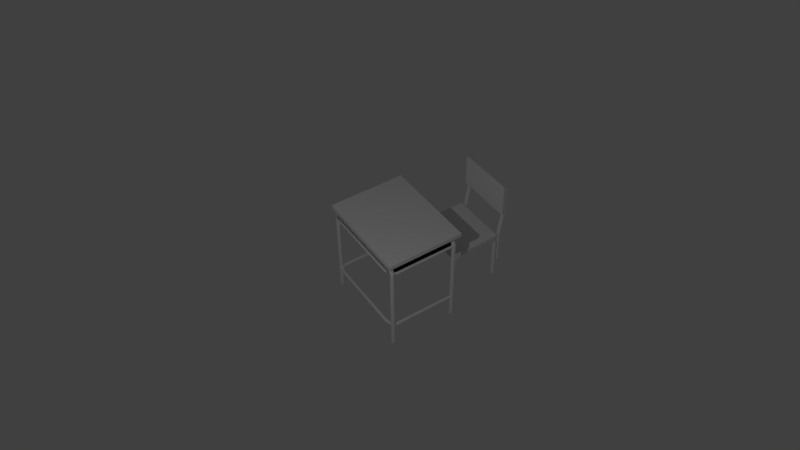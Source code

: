 # Source: school_chair.blend  (saved by Blender 2.70.0; exported with 4.5.12 LTS)
import bpy
from mathutils import Matrix  # noqa: F401  (used for matrix-valued properties, if any)

bpy.ops.wm.read_factory_settings(use_empty=True)
scene = bpy.context.scene
scene.name = 'Scene'

# ---- collections
col_collection_1 = bpy.data.collections.new('Collection 1'); scene.collection.children.link(col_collection_1)

# ---- materials (node trees are filled in below, after node groups)
mat_material_001 = bpy.data.materials.new('Material.001')
mat_material_001.alpha_threshold = 0.0
mat_material_001.use_transparent_shadow = False
mat_material_001.roughness = 0.5

# ---- material node trees

# ---- world
world_world = bpy.data.worlds.new('World'); scene.world = world_world
world_world.color = (0.05088, 0.05088, 0.05088)
world_world.use_sun_shadow = False
world_world.sun_shadow_jitter_overblur = 0.0
world_world.cycles.sampling_method = 'MANUAL'
world_world.cycles.sample_map_resolution = 256

# ---- cameras
cam_camera = bpy.data.cameras.new('Camera')
cam_camera.clip_end = 100.0
cam_camera.lens = 37.62
cam_camera.sensor_width = 32.29
cam_camera.sensor_height = 18.0
cam_camera.ortho_scale = 7.314
cam_camera.dof.focus_distance = 0.0
cam_camera.dof.aperture_fstop = 128.0

# ---- lights
light_point = bpy.data.lights.new('Point', 'POINT')
light_point.transmission_factor = 0.0
light_point.energy = 1000.0
light_point.shadow_buffer_clip_start = 0.5
light_point.shadow_soft_size = 0.1
light_point.shadow_maximum_resolution = 0.006
light_point.use_absolute_resolution = True
light_point.cycles.use_multiple_importance_sampling = False

# ---- meshes
me_cube_001 = bpy.data.meshes.new('Cube.001')
me_cube_001.from_pydata([(1.796, -2.222, 2.625), (1.845, -2.173, 2.625), (1.845, -2.103, 2.625), (1.796, -2.054, 2.625), (1.726, -2.054, 2.625), (1.677, -2.103, 2.625), (1.726, -2.222, 2.625), (1.677, -2.173, 2.625), (-2.086, -2.103, -1.234), (-2.135, -2.054, -1.234), (-2.086, -2.173, -1.234), (-2.135, -2.222, -1.234), (-2.204, -2.222, -1.234), (-2.254, -2.173, -1.234), (-2.254, -2.103, -1.234), (-2.204, -2.054, -1.234), (1.796, -2.222, -1.234), (1.845, -2.173, -1.234), (1.845, -2.103, -1.234), (1.796, -2.054, -1.234), (1.726, -2.054, -1.234), (1.677, -2.103, -1.234), (1.726, -2.222, -1.234), (1.677, -2.173, -1.234), (-2.086, -2.103, 2.625), (-2.135, -2.054, 2.625), (-2.086, -2.173, 2.625), (-2.135, -2.222, 2.625), (-2.204, -2.222, 2.625), (-2.254, -2.173, 2.625), (-2.254, -2.103, 2.625), (-2.204, -2.054, 2.625), (-2.005, -2.103, 2.766), (-2.039, -2.054, 2.802), (-2.005, -2.173, 2.766), (-2.039, -2.222, 2.802), (-2.086, -2.222, 2.852), (-2.12, -2.173, 2.888), (-2.12, -2.103, 2.888), (-2.086, -2.054, 2.852), (-1.83, -2.103, 2.813), (-1.83, -2.054, 2.862), (-1.83, -2.173, 2.813), (-1.83, -2.222, 2.862), (-1.83, -2.222, 2.932), (-1.83, -2.173, 2.981), (-1.83, -2.103, 2.981), (-1.83, -2.054, 2.932), (1.596, -2.173, 2.766), (1.63, -2.222, 2.802), (1.596, -2.103, 2.766), (1.63, -2.054, 2.802), (1.678, -2.054, 2.852), (1.711, -2.103, 2.888), (1.711, -2.173, 2.888), (1.678, -2.222, 2.852), (1.421, -2.173, 2.813), (1.421, -2.222, 2.862), (1.421, -2.103, 2.813), (1.421, -2.054, 2.862), (1.421, -2.054, 2.932), (1.421, -2.103, 2.981), (1.421, -2.173, 2.981), (1.421, -2.222, 2.932), (1.421, -5.062, -0.3216), (1.421, -5.099, -0.2846), (1.421, -5.099, -0.2322), (1.421, -5.062, -0.1951), (1.421, -5.01, -0.1951), (1.421, -4.973, -0.2322), (1.421, -5.01, -0.3216), (1.421, -4.973, -0.2846), (1.672, -4.985, -0.3216), (1.697, -5.012, -0.2846), (1.697, -5.012, -0.2322), (1.672, -4.985, -0.1951), (1.636, -4.947, -0.1951), (1.611, -4.92, -0.2322), (1.636, -4.947, -0.3216), (1.611, -4.92, -0.2846), (-1.83, -5.062, -0.1951), (-1.83, -5.099, -0.2322), (-1.83, -5.099, -0.2846), (-1.83, -5.062, -0.3216), (-1.83, -5.01, -0.3216), (-1.83, -4.973, -0.2846), (-1.83, -5.01, -0.1951), (-1.83, -4.973, -0.2322), (-2.08, -4.985, -0.1951), (-2.106, -5.012, -0.2322), (-2.106, -5.012, -0.2846), (-2.08, -4.985, -0.3216), (-2.045, -4.947, -0.3216), (-2.019, -4.92, -0.2846), (-2.045, -4.947, -0.1951), (-2.019, -4.92, -0.2322), (-2.196, -4.763, -0.1951), (-2.233, -4.763, -0.2322), (-2.233, -4.763, -0.2846), (-2.196, -4.763, -0.3216), (-2.143, -4.763, -0.3216), (-2.106, -4.763, -0.2846), (-2.143, -4.763, -0.1951), (-2.106, -4.763, -0.2322), (1.698, -2.135, -0.2846), (1.735, -2.135, -0.3217), (1.698, -2.135, -0.2322), (1.735, -2.135, -0.1952), (1.787, -2.135, -0.1951), (1.824, -2.135, -0.2322), (1.824, -2.135, -0.2846), (1.787, -2.135, -0.3217), (-2.196, -2.135, -0.1951), (-2.233, -2.135, -0.2322), (-2.233, -2.135, -0.2846), (-2.196, -2.135, -0.3216), (-2.143, -2.135, -0.3216), (-2.106, -2.135, -0.2846), (-2.143, -2.135, -0.1951), (-2.106, -2.135, -0.2322), (1.698, -4.763, -0.2846), (1.735, -4.763, -0.3216), (1.698, -4.763, -0.2322), (1.735, -4.763, -0.1951), (1.787, -4.763, -0.1951), (1.824, -4.763, -0.2322), (1.824, -4.763, -0.2846), (1.787, -4.763, -0.3216), (-2.319, -1.852, 3.131), (1.851, -1.852, 3.131), (-2.319, -1.852, 2.96), (1.851, -1.852, 2.96), (-2.319, -5.125, 3.131), (1.851, -5.125, 3.131), (-2.319, -5.125, 2.96), (1.851, -5.125, 2.96), (1.796, -5.046, 2.625), (1.845, -4.997, 2.625), (1.845, -4.927, 2.625), (1.796, -4.878, 2.625), (1.726, -4.878, 2.625), (1.677, -4.927, 2.625), (1.726, -5.046, 2.625), (1.677, -4.997, 2.625), (-2.086, -4.927, -1.234), (-2.135, -4.878, -1.234), (-2.086, -4.997, -1.234), (-2.135, -5.046, -1.234), (-2.204, -5.046, -1.234), (-2.254, -4.997, -1.234), (-2.254, -4.927, -1.234), (-2.204, -4.878, -1.234), (1.796, -5.046, -1.234), (1.845, -4.997, -1.234), (1.845, -4.927, -1.234), (1.796, -4.878, -1.234), (1.726, -4.878, -1.234), (1.677, -4.927, -1.234), (1.726, -5.046, -1.234), (1.677, -4.997, -1.234), (-2.086, -4.927, 2.625), (-2.135, -4.878, 2.625), (-2.086, -4.997, 2.625), (-2.135, -5.046, 2.625), (-2.204, -5.046, 2.625), (-2.254, -4.997, 2.625), (-2.254, -4.927, 2.625), (-2.204, -4.878, 2.625), (-2.005, -4.927, 2.766), (-2.039, -4.878, 2.802), (-2.005, -4.997, 2.766), (-2.039, -5.046, 2.802), (-2.086, -5.046, 2.852), (-2.12, -4.997, 2.888), (-2.12, -4.927, 2.888), (-2.086, -4.878, 2.852), (-1.83, -4.927, 2.813), (-1.83, -4.878, 2.862), (-1.83, -4.997, 2.813), (-1.83, -5.046, 2.862), (-1.83, -5.046, 2.932), (-1.83, -4.997, 2.981), (-1.83, -4.927, 2.981), (-1.83, -4.878, 2.932), (1.596, -4.997, 2.766), (1.63, -5.046, 2.802), (1.596, -4.927, 2.766), (1.63, -4.878, 2.802), (1.678, -4.878, 2.852), (1.711, -4.927, 2.888), (1.711, -4.997, 2.888), (1.678, -5.046, 2.852), (1.421, -4.997, 2.813), (1.421, -5.046, 2.862), (1.421, -4.927, 2.813), (1.421, -4.878, 2.862), (1.421, -4.878, 2.932), (1.421, -4.927, 2.981), (1.421, -4.997, 2.981), (1.421, -5.046, 2.932), (1.781, -4.763, 2.507), (1.81, -4.763, 2.535), (1.81, -4.763, 2.576), (1.781, -4.763, 2.604), (1.741, -4.763, 2.604), (1.712, -4.763, 2.576), (1.741, -4.763, 2.507), (1.712, -4.763, 2.535), (-2.121, -2.135, 2.576), (-2.149, -2.135, 2.604), (-2.121, -2.135, 2.535), (-2.149, -2.135, 2.507), (-2.19, -2.135, 2.507), (-2.218, -2.135, 2.535), (-2.218, -2.135, 2.576), (-2.19, -2.135, 2.604), (1.781, -2.135, 2.507), (1.81, -2.135, 2.535), (1.81, -2.135, 2.576), (1.781, -2.135, 2.604), (1.741, -2.135, 2.604), (1.712, -2.135, 2.576), (1.741, -2.135, 2.507), (1.712, -2.135, 2.535), (-2.121, -4.763, 2.576), (-2.149, -4.763, 2.604), (-2.121, -4.763, 2.535), (-2.149, -4.763, 2.507), (-2.19, -4.763, 2.507), (-2.218, -4.763, 2.535), (-2.218, -4.763, 2.576), (-2.19, -4.763, 2.604), (-2.029, -4.93, 2.576), (-2.049, -4.951, 2.604), (-2.029, -4.93, 2.535), (-2.049, -4.951, 2.507), (-2.076, -4.98, 2.507), (-2.096, -5.001, 2.535), (-2.096, -5.001, 2.576), (-2.076, -4.98, 2.604), (-1.83, -4.987, 2.576), (-1.83, -5.016, 2.604), (-1.83, -4.987, 2.535), (-1.83, -5.016, 2.507), (-1.83, -5.056, 2.507), (-1.83, -5.085, 2.535), (-1.83, -5.085, 2.576), (-1.83, -5.056, 2.604), (1.62, -4.93, 2.535), (1.64, -4.951, 2.507), (1.62, -4.93, 2.576), (1.64, -4.951, 2.604), (1.668, -4.98, 2.604), (1.687, -5.001, 2.576), (1.687, -5.001, 2.535), (1.668, -4.98, 2.507), (1.421, -4.987, 2.535), (1.421, -5.016, 2.507), (1.421, -4.987, 2.576), (1.421, -5.016, 2.604), (1.421, -5.056, 2.604), (1.421, -5.085, 2.576), (1.421, -5.085, 2.535), (1.421, -5.056, 2.507), (1.781, -5.048, 2.576), (1.781, -2.1, 2.576), (-2.146, -5.048, 2.576), (-2.146, -2.1, 2.576), (1.64, -5.033, 2.886), (-2.005, -5.033, 2.886), (1.781, -5.048, 2.576), (1.781, -2.1, 2.576), (-2.146, -5.048, 2.576), (-2.146, -2.1, 2.576), (1.64, -5.033, 2.886), (-2.005, -5.033, 2.886)], [], [(5, 7, 48, 50), (8, 10, 11, 12, 13, 14, 15, 9), (23, 21, 20, 19, 18, 17, 16, 22), (26, 24, 32, 34), (12, 11, 27, 28), (9, 15, 31, 25), (23, 22, 6, 7), (18, 19, 3, 2), (17, 18, 2, 1), (11, 10, 26, 27), (15, 14, 30, 31), (21, 23, 7, 5), (16, 17, 1, 0), (20, 21, 5, 4), (10, 8, 24, 26), (14, 13, 29, 30), (13, 12, 28, 29), (22, 16, 0, 6), (19, 20, 4, 3), (8, 9, 25, 24), (32, 33, 41, 40), (31, 30, 38, 39), (27, 26, 34, 35), (25, 31, 39, 33), (28, 27, 35, 36), (29, 28, 36, 37), (24, 25, 33, 32), (30, 29, 37, 38), (38, 37, 45, 46), (34, 32, 40, 42), (39, 38, 46, 47), (35, 34, 42, 43), (33, 39, 47, 41), (36, 35, 43, 44), (37, 36, 44, 45), (48, 49, 57, 56), (0, 1, 54, 55), (4, 5, 50, 51), (6, 0, 55, 49), (3, 4, 51, 52), (2, 3, 52, 53), (7, 6, 49, 48), (1, 2, 53, 54), (54, 53, 61, 62), (50, 48, 56, 58), (55, 54, 62, 63), (51, 50, 58, 59), (49, 55, 63, 57), (52, 51, 59, 60), (53, 52, 60, 61), (63, 44, 43, 57), (63, 62, 45, 44), (42, 56, 57, 43), (41, 59, 58, 40), (47, 60, 59, 41), (60, 47, 46, 61), (61, 46, 45, 62), (40, 58, 56, 42), (77, 79, 71, 69), (125, 124, 75, 74), (94, 88, 80, 86), (92, 93, 85, 84), (127, 126, 73, 72), (121, 127, 72, 78), (126, 125, 74, 73), (64, 83, 84, 70), (85, 71, 70, 84), (123, 122, 77, 76), (91, 92, 84, 83), (72, 73, 65, 64), (66, 81, 82, 65), (76, 77, 69, 68), (120, 121, 78, 79), (90, 91, 83, 82), (79, 78, 70, 71), (80, 67, 68, 86), (75, 76, 68, 67), (124, 123, 76, 75), (100, 101, 93, 92), (99, 100, 92, 91), (89, 90, 82, 81), (93, 95, 87, 85), (97, 98, 90, 89), (103, 102, 94, 95), (88, 89, 81, 80), (98, 99, 91, 90), (105, 111, 127, 121), (102, 96, 88, 94), (114, 115, 99, 98), (95, 94, 86, 87), (96, 97, 89, 88), (119, 118, 102, 103), (108, 107, 123, 124), (104, 105, 121, 120), (87, 69, 71, 85), (78, 72, 64, 70), (67, 80, 81, 66), (74, 75, 67, 66), (64, 65, 82, 83), (73, 74, 66, 65), (86, 68, 69, 87), (119, 117, 116, 115, 114, 113, 112, 118), (109, 108, 124, 125), (122, 120, 79, 77), (115, 116, 100, 99), (118, 112, 96, 102), (101, 103, 95, 93), (104, 106, 107, 108, 109, 110, 111, 105), (106, 104, 120, 122), (112, 113, 97, 96), (111, 110, 126, 127), (117, 119, 103, 101), (107, 106, 122, 123), (110, 109, 125, 126), (116, 117, 101, 100), (113, 114, 98, 97), (130, 128, 129, 131), (134, 135, 133, 132), (131, 129, 133, 135), (130, 131, 135, 134), (128, 130, 134, 132), (129, 128, 132, 133), (141, 143, 184, 186), (144, 146, 147, 148, 149, 150, 151, 145), (159, 157, 156, 155, 154, 153, 152, 158), (162, 160, 168, 170), (148, 147, 163, 164), (145, 151, 167, 161), (159, 158, 142, 143), (154, 155, 139, 138), (153, 154, 138, 137), (147, 146, 162, 163), (151, 150, 166, 167), (157, 159, 143, 141), (152, 153, 137, 136), (156, 157, 141, 140), (146, 144, 160, 162), (150, 149, 165, 166), (149, 148, 164, 165), (158, 152, 136, 142), (155, 156, 140, 139), (144, 145, 161, 160), (168, 169, 177, 176), (167, 166, 174, 175), (163, 162, 170, 171), (161, 167, 175, 169), (164, 163, 171, 172), (165, 164, 172, 173), (160, 161, 169, 168), (166, 165, 173, 174), (174, 173, 181, 182), (170, 168, 176, 178), (175, 174, 182, 183), (171, 170, 178, 179), (169, 175, 183, 177), (172, 171, 179, 180), (173, 172, 180, 181), (184, 185, 193, 192), (136, 137, 190, 191), (140, 141, 186, 187), (142, 136, 191, 185), (139, 140, 187, 188), (138, 139, 188, 189), (143, 142, 185, 184), (137, 138, 189, 190), (190, 189, 197, 198), (186, 184, 192, 194), (191, 190, 198, 199), (187, 186, 194, 195), (185, 191, 199, 193), (188, 187, 195, 196), (189, 188, 196, 197), (199, 180, 179, 193), (199, 198, 181, 180), (178, 192, 193, 179), (177, 195, 194, 176), (183, 196, 195, 177), (196, 183, 182, 197), (197, 182, 181, 198), (176, 194, 192, 178), (205, 207, 248, 250), (208, 210, 211, 212, 213, 214, 215, 209), (223, 221, 220, 219, 218, 217, 216, 222), (226, 224, 232, 234), (212, 211, 227, 228), (209, 215, 231, 225), (223, 222, 206, 207), (218, 219, 203, 202), (217, 218, 202, 201), (211, 210, 226, 227), (215, 214, 230, 231), (221, 223, 207, 205), (216, 217, 201, 200), (220, 221, 205, 204), (210, 208, 224, 226), (214, 213, 229, 230), (213, 212, 228, 229), (222, 216, 200, 206), (219, 220, 204, 203), (208, 209, 225, 224), (232, 233, 241, 240), (231, 230, 238, 239), (227, 226, 234, 235), (225, 231, 239, 233), (228, 227, 235, 236), (229, 228, 236, 237), (224, 225, 233, 232), (230, 229, 237, 238), (238, 237, 245, 246), (234, 232, 240, 242), (239, 238, 246, 247), (235, 234, 242, 243), (233, 239, 247, 241), (236, 235, 243, 244), (237, 236, 244, 245), (248, 249, 257, 256), (200, 201, 254, 255), (204, 205, 250, 251), (206, 200, 255, 249), (203, 204, 251, 252), (202, 203, 252, 253), (207, 206, 249, 248), (201, 202, 253, 254), (254, 253, 261, 262), (250, 248, 256, 258), (255, 254, 262, 263), (251, 250, 258, 259), (249, 255, 263, 257), (252, 251, 259, 260), (253, 252, 260, 261), (263, 244, 243, 257), (263, 262, 245, 244), (242, 256, 257, 243), (241, 259, 258, 240), (247, 260, 259, 241), (260, 247, 246, 261), (261, 246, 245, 262), (240, 258, 256, 242), (264, 266, 267, 265), (266, 264, 268, 269), (270, 271, 273, 272), (272, 275, 274, 270)])
_uv = me_cube_001.uv_layers.new(name='UVMap')
_uv.uv.foreach_set('vector', [0.06399, 0.6758, 0.05842, 0.6758, 0.05842, 0.6463, 0.06399, 0.6463, 0.6346, 0.4779, 0.6346, 0.49, 0.626, 0.4987, 0.6138, 0.4987, 0.6052, 0.49, 0.6052, 0.4779, 0.6138, 0.4692, 0.626, 0.4692, 0.6379, 0.4901, 0.6379, 0.4779, 0.6465, 0.4693, 0.6587, 0.4693, 0.6673, 0.4779, 0.6673, 0.4901, 0.6587, 0.4987, 0.6465, 0.4987, 0.05842, 0.3215, 0.06399, 0.3215, 0.06399, 0.3427, 0.05842, 0.3427, 0.04754, 0.01429, 0.05301, 0.01429, 0.05301, 0.3215, 0.04754, 0.3215, 0.02536, 0.01429, 0.03062, 0.01429, 0.03062, 0.3215, 0.02536, 0.3215, 0.05842, 0.9855, 0.05301, 0.9855, 0.05301, 0.6758, 0.05842, 0.6758, 0.03604, 0.9855, 0.03062, 0.9855, 0.03062, 0.6758, 0.03604, 0.6758, 0.04185, 0.9855, 0.03604, 0.9855, 0.03604, 0.6758, 0.04185, 0.6758, 0.05301, 0.01429, 0.05842, 0.01429, 0.05842, 0.3215, 0.05301, 0.3215, 0.03062, 0.01429, 0.03604, 0.01429, 0.03604, 0.3215, 0.03062, 0.3215, 0.06399, 0.9855, 0.05842, 0.9855, 0.05842, 0.6758, 0.06399, 0.6758, 0.04754, 0.9855, 0.04185, 0.9855, 0.04185, 0.6758, 0.04754, 0.6758, 0.02536, 0.9855, 0.01985, 0.9855, 0.01985, 0.6758, 0.02536, 0.6758, 0.05842, 0.01429, 0.06399, 0.01429, 0.06399, 0.3215, 0.05842, 0.3215, 0.03604, 0.01429, 0.04185, 0.01429, 0.04185, 0.3215, 0.03604, 0.3215, 0.04185, 0.01429, 0.04754, 0.01429, 0.04754, 0.3215, 0.04185, 0.3215, 0.05301, 0.9855, 0.04754, 0.9855, 0.04754, 0.6758, 0.05301, 0.6758, 0.03062, 0.9855, 0.02536, 0.9855, 0.02536, 0.6758, 0.03062, 0.6758, 0.01985, 0.01429, 0.02536, 0.01429, 0.02536, 0.3215, 0.01985, 0.3215, 0.01985, 0.3427, 0.02536, 0.3427, 0.02536, 0.3674, 0.01985, 0.3674, 0.03062, 0.3215, 0.03604, 0.3215, 0.03604, 0.3427, 0.03062, 0.3427, 0.05301, 0.3215, 0.05842, 0.3215, 0.05842, 0.3427, 0.05301, 0.3427, 0.02536, 0.3215, 0.03062, 0.3215, 0.03062, 0.3427, 0.02536, 0.3427, 0.04754, 0.3215, 0.05301, 0.3215, 0.05301, 0.3427, 0.04754, 0.3427, 0.04185, 0.3215, 0.04754, 0.3215, 0.04754, 0.3427, 0.04185, 0.3427, 0.01985, 0.3215, 0.02536, 0.3215, 0.02536, 0.3427, 0.01985, 0.3427, 0.03604, 0.3215, 0.04185, 0.3215, 0.04185, 0.3427, 0.03604, 0.3427, 0.03604, 0.3427, 0.04185, 0.3427, 0.04185, 0.3674, 0.03604, 0.3674, 0.05842, 0.3427, 0.06399, 0.3427, 0.06399, 0.3674, 0.05842, 0.3674, 0.03062, 0.3427, 0.03604, 0.3427, 0.03604, 0.3674, 0.03062, 0.3674, 0.05301, 0.3427, 0.05842, 0.3427, 0.05842, 0.3674, 0.05301, 0.3674, 0.02536, 0.3427, 0.03062, 0.3427, 0.03062, 0.3674, 0.02536, 0.3674, 0.04754, 0.3427, 0.05301, 0.3427, 0.05301, 0.3674, 0.04754, 0.3674, 0.04185, 0.3427, 0.04754, 0.3427, 0.04754, 0.3674, 0.04185, 0.3674, 0.05842, 0.6463, 0.05301, 0.6463, 0.05301, 0.6192, 0.05842, 0.6192, 0.04754, 0.6758, 0.04185, 0.6758, 0.04185, 0.6463, 0.04754, 0.6463, 0.02536, 0.6758, 0.01985, 0.6758, 0.01985, 0.6463, 0.02536, 0.6463, 0.05301, 0.6758, 0.04754, 0.6758, 0.04754, 0.6463, 0.05301, 0.6463, 0.03062, 0.6758, 0.02536, 0.6758, 0.02536, 0.6463, 0.03062, 0.6463, 0.03604, 0.6758, 0.03062, 0.6758, 0.03062, 0.6463, 0.03604, 0.6463, 0.05842, 0.6758, 0.05301, 0.6758, 0.05301, 0.6463, 0.05842, 0.6463, 0.04185, 0.6758, 0.03604, 0.6758, 0.03604, 0.6463, 0.04185, 0.6463, 0.04185, 0.6463, 0.03604, 0.6463, 0.03604, 0.6192, 0.04185, 0.6192, 0.06399, 0.6463, 0.05842, 0.6463, 0.05842, 0.6192, 0.06399, 0.6192, 0.04754, 0.6463, 0.04185, 0.6463, 0.04185, 0.6192, 0.04754, 0.6192, 0.02536, 0.6463, 0.01985, 0.6463, 0.01985, 0.6192, 0.02536, 0.6192, 0.05301, 0.6463, 0.04754, 0.6463, 0.04754, 0.6192, 0.05301, 0.6192, 0.03062, 0.6463, 0.02536, 0.6463, 0.02536, 0.6192, 0.03062, 0.6192, 0.03604, 0.6463, 0.03062, 0.6463, 0.03062, 0.6192, 0.03604, 0.6192, 0.04754, 0.6192, 0.04754, 0.3674, 0.05301, 0.3674, 0.05301, 0.6192, 0.04754, 0.6192, 0.04185, 0.6192, 0.04185, 0.3674, 0.04754, 0.3674, 0.05842, 0.3674, 0.05842, 0.6192, 0.05301, 0.6192, 0.05301, 0.3674, 0.02536, 0.3674, 0.02536, 0.6192, 0.01985, 0.6192, 0.01985, 0.3674, 0.03062, 0.3674, 0.03062, 0.6192, 0.02536, 0.6192, 0.02536, 0.3674, 0.03062, 0.6192, 0.03062, 0.3674, 0.03604, 0.3674, 0.03604, 0.6192, 0.03604, 0.6192, 0.03604, 0.3674, 0.04185, 0.3674, 0.04185, 0.6192, 0.06399, 0.3674, 0.06399, 0.6192, 0.05842, 0.6192, 0.05842, 0.3674, 0.2209, 0.6463, 0.2153, 0.6463, 0.2153, 0.6192, 0.2209, 0.6192, 0.1929, 0.6759, 0.1875, 0.6759, 0.1875, 0.6463, 0.1929, 0.6463, 0.1823, 0.3427, 0.1875, 0.3427, 0.1875, 0.3674, 0.1823, 0.3674, 0.2099, 0.3427, 0.2153, 0.3427, 0.2153, 0.3674, 0.2099, 0.3674, 0.2044, 0.6759, 0.1988, 0.6759, 0.1988, 0.6463, 0.2044, 0.6463, 0.2099, 0.6759, 0.2044, 0.6759, 0.2044, 0.6463, 0.2099, 0.6463, 0.1988, 0.6759, 0.1929, 0.6759, 0.1929, 0.6463, 0.1988, 0.6463, 0.2044, 0.6192, 0.2044, 0.3674, 0.2099, 0.3674, 0.2099, 0.6192, 0.2153, 0.3674, 0.2153, 0.6192, 0.2099, 0.6192, 0.2099, 0.3674, 0.1823, 0.6759, 0.1768, 0.6759, 0.1768, 0.6463, 0.1823, 0.6463, 0.2044, 0.3427, 0.2099, 0.3427, 0.2099, 0.3674, 0.2044, 0.3674, 0.2044, 0.6463, 0.1988, 0.6463, 0.1988, 0.6192, 0.2044, 0.6192, 0.1929, 0.6192, 0.1929, 0.3674, 0.1988, 0.3674, 0.1988, 0.6192, 0.1823, 0.6463, 0.1768, 0.6463, 0.1768, 0.6192, 0.1823, 0.6192, 0.2153, 0.6759, 0.2099, 0.6759, 0.2099, 0.6463, 0.2153, 0.6463, 0.1988, 0.3427, 0.2044, 0.3427, 0.2044, 0.3674, 0.1988, 0.3674, 0.2153, 0.6463, 0.2099, 0.6463, 0.2099, 0.6192, 0.2153, 0.6192, 0.1875, 0.3674, 0.1875, 0.6192, 0.1823, 0.6192, 0.1823, 0.3674, 0.1875, 0.6463, 0.1823, 0.6463, 0.1823, 0.6192, 0.1875, 0.6192, 0.1875, 0.6759, 0.1823, 0.6759, 0.1823, 0.6463, 0.1875, 0.6463, 0.2099, 0.3215, 0.2153, 0.3215, 0.2153, 0.3427, 0.2099, 0.3427, 0.2044, 0.3215, 0.2099, 0.3215, 0.2099, 0.3427, 0.2044, 0.3427, 0.1929, 0.3427, 0.1988, 0.3427, 0.1988, 0.3674, 0.1929, 0.3674, 0.2153, 0.3427, 0.2209, 0.3427, 0.2209, 0.3674, 0.2153, 0.3674, 0.1929, 0.3215, 0.1988, 0.3215, 0.1988, 0.3427, 0.1929, 0.3427, 0.1768, 0.3215, 0.1823, 0.3215, 0.1823, 0.3427, 0.1768, 0.3427, 0.1875, 0.3427, 0.1929, 0.3427, 0.1929, 0.3674, 0.1875, 0.3674, 0.1988, 0.3215, 0.2044, 0.3215, 0.2044, 0.3427, 0.1988, 0.3427, 0.2099, 0.9855, 0.2044, 0.9855, 0.2044, 0.6759, 0.2099, 0.6759, 0.1823, 0.3215, 0.1875, 0.3215, 0.1875, 0.3427, 0.1823, 0.3427, 0.1988, 0.0143, 0.2044, 0.0143, 0.2044, 0.3215, 0.1988, 0.3215, 0.1768, 0.3427, 0.1823, 0.3427, 0.1823, 0.3674, 0.1768, 0.3674, 0.1875, 0.3215, 0.1929, 0.3215, 0.1929, 0.3427, 0.1875, 0.3427, 0.1768, 0.0143, 0.1823, 0.0143, 0.1823, 0.3215, 0.1768, 0.3215, 0.1875, 0.9855, 0.1823, 0.9855, 0.1823, 0.6759, 0.1875, 0.6759, 0.2153, 0.9855, 0.2099, 0.9855, 0.2099, 0.6759, 0.2153, 0.6759, 0.2209, 0.3674, 0.2209, 0.6192, 0.2153, 0.6192, 0.2153, 0.3674, 0.2099, 0.6463, 0.2044, 0.6463, 0.2044, 0.6192, 0.2099, 0.6192, 0.1875, 0.6192, 0.1875, 0.3674, 0.1929, 0.3674, 0.1929, 0.6192, 0.1929, 0.6463, 0.1875, 0.6463, 0.1875, 0.6192, 0.1929, 0.6192, 0.2044, 0.6192, 0.1988, 0.6192, 0.1988, 0.3674, 0.2044, 0.3674, 0.1988, 0.6463, 0.1929, 0.6463, 0.1929, 0.6192, 0.1988, 0.6192, 0.1823, 0.3674, 0.1823, 0.6192, 0.1768, 0.6192, 0.1768, 0.3674, 0.6262, 0.6194, 0.6262, 0.6285, 0.6197, 0.635, 0.6105, 0.635, 0.604, 0.6285, 0.604, 0.6194, 0.6105, 0.6129, 0.6197, 0.6129, 0.1929, 0.9855, 0.1875, 0.9855, 0.1875, 0.6759, 0.1929, 0.6759, 0.2209, 0.6759, 0.2153, 0.6759, 0.2153, 0.6463, 0.2209, 0.6463, 0.2044, 0.0143, 0.2099, 0.0143, 0.2099, 0.3215, 0.2044, 0.3215, 0.1823, 0.0143, 0.1875, 0.0143, 0.1875, 0.3215, 0.1823, 0.3215, 0.2153, 0.3215, 0.2209, 0.3215, 0.2209, 0.3427, 0.2153, 0.3427, 0.6044, 0.6573, 0.6044, 0.6481, 0.6109, 0.6416, 0.6201, 0.6416, 0.6265, 0.6481, 0.6265, 0.6573, 0.6201, 0.6637, 0.6109, 0.6637, 0.2209, 0.9855, 0.2153, 0.9855, 0.2153, 0.6759, 0.2209, 0.6759, 0.1875, 0.0143, 0.1929, 0.0143, 0.1929, 0.3215, 0.1875, 0.3215, 0.2044, 0.9855, 0.1988, 0.9855, 0.1988, 0.6759, 0.2044, 0.6759, 0.2153, 0.0143, 0.2209, 0.0143, 0.2209, 0.3215, 0.2153, 0.3215, 0.1823, 0.9855, 0.1768, 0.9855, 0.1768, 0.6759, 0.1823, 0.6759, 0.1988, 0.9855, 0.1929, 0.9855, 0.1929, 0.6759, 0.1988, 0.6759, 0.2099, 0.0143, 0.2153, 0.0143, 0.2153, 0.3215, 0.2099, 0.3215, 0.1929, 0.0143, 0.1988, 0.0143, 0.1988, 0.3215, 0.1929, 0.3215, 0.6152, 0.9824, 0.608, 0.9824, 0.608, 0.8082, 0.6152, 0.8082, 0.62, 0.845, 0.62, 0.6713, 0.6271, 0.6713, 0.6271, 0.845, 0.6152, 0.8082, 0.608, 0.8082, 0.608, 0.6715, 0.6152, 0.6715, 0.6715, 0.2608, 0.9914, 0.2608, 0.9914, 0.5119, 0.6715, 0.5119, 0.6271, 0.9813, 0.62, 0.9813, 0.62, 0.845, 0.6271, 0.845, 0.9914, 0.2607, 0.6715, 0.2607, 0.6715, 0.009591, 0.9914, 0.009591, 0.2736, 0.6758, 0.268, 0.6758, 0.268, 0.6463, 0.2736, 0.6463, 0.6591, 0.4362, 0.6677, 0.4448, 0.6677, 0.457, 0.6591, 0.4656, 0.6469, 0.4656, 0.6383, 0.457, 0.6383, 0.4448, 0.6469, 0.4362, 0.6441, 0.5301, 0.6355, 0.5215, 0.6355, 0.5093, 0.6441, 0.5007, 0.6563, 0.5007, 0.6649, 0.5093, 0.6649, 0.5215, 0.6563, 0.5301, 0.268, 0.3215, 0.2736, 0.3215, 0.2736, 0.3427, 0.268, 0.3427, 0.2572, 0.01429, 0.2626, 0.01429, 0.2626, 0.3215, 0.2572, 0.3215, 0.235, 0.01429, 0.2402, 0.01429, 0.2402, 0.3215, 0.235, 0.3215, 0.268, 0.9855, 0.2626, 0.9855, 0.2626, 0.6758, 0.268, 0.6758, 0.2456, 0.9855, 0.2402, 0.9855, 0.2402, 0.6758, 0.2456, 0.6758, 0.2515, 0.9855, 0.2456, 0.9855, 0.2456, 0.6758, 0.2515, 0.6758, 0.2626, 0.01429, 0.268, 0.01429, 0.268, 0.3215, 0.2626, 0.3215, 0.2402, 0.01429, 0.2456, 0.01429, 0.2456, 0.3215, 0.2402, 0.3215, 0.2736, 0.9855, 0.268, 0.9855, 0.268, 0.6758, 0.2736, 0.6758, 0.2572, 0.9855, 0.2515, 0.9855, 0.2515, 0.6758, 0.2572, 0.6758, 0.235, 0.9855, 0.2295, 0.9855, 0.2295, 0.6758, 0.235, 0.6758, 0.268, 0.01429, 0.2736, 0.01429, 0.2736, 0.3215, 0.268, 0.3215, 0.2456, 0.01429, 0.2515, 0.01429, 0.2515, 0.3215, 0.2456, 0.3215, 0.2515, 0.01429, 0.2572, 0.01429, 0.2572, 0.3215, 0.2515, 0.3215, 0.2626, 0.9855, 0.2572, 0.9855, 0.2572, 0.6758, 0.2626, 0.6758, 0.2402, 0.9855, 0.235, 0.9855, 0.235, 0.6758, 0.2402, 0.6758, 0.2295, 0.01429, 0.235, 0.01429, 0.235, 0.3215, 0.2295, 0.3215, 0.2295, 0.3427, 0.235, 0.3427, 0.235, 0.3674, 0.2295, 0.3674, 0.2402, 0.3215, 0.2456, 0.3215, 0.2456, 0.3427, 0.2402, 0.3427, 0.2626, 0.3215, 0.268, 0.3215, 0.268, 0.3427, 0.2626, 0.3427, 0.235, 0.3215, 0.2402, 0.3215, 0.2402, 0.3427, 0.235, 0.3427, 0.2572, 0.3215, 0.2626, 0.3215, 0.2626, 0.3427, 0.2572, 0.3427, 0.2515, 0.3215, 0.2572, 0.3215, 0.2572, 0.3427, 0.2515, 0.3427, 0.2295, 0.3215, 0.235, 0.3215, 0.235, 0.3427, 0.2295, 0.3427, 0.2456, 0.3215, 0.2515, 0.3215, 0.2515, 0.3427, 0.2456, 0.3427, 0.2456, 0.3427, 0.2515, 0.3427, 0.2515, 0.3674, 0.2456, 0.3674, 0.268, 0.3427, 0.2736, 0.3427, 0.2736, 0.3674, 0.268, 0.3674, 0.2402, 0.3427, 0.2456, 0.3427, 0.2456, 0.3674, 0.2402, 0.3674, 0.2626, 0.3427, 0.268, 0.3427, 0.268, 0.3674, 0.2626, 0.3674, 0.235, 0.3427, 0.2402, 0.3427, 0.2402, 0.3674, 0.235, 0.3674, 0.2572, 0.3427, 0.2626, 0.3427, 0.2626, 0.3674, 0.2572, 0.3674, 0.2515, 0.3427, 0.2572, 0.3427, 0.2572, 0.3674, 0.2515, 0.3674, 0.268, 0.6463, 0.2626, 0.6463, 0.2626, 0.6192, 0.268, 0.6192, 0.2572, 0.6758, 0.2515, 0.6758, 0.2515, 0.6463, 0.2572, 0.6463, 0.235, 0.6758, 0.2295, 0.6758, 0.2295, 0.6463, 0.235, 0.6463, 0.2626, 0.6758, 0.2572, 0.6758, 0.2572, 0.6463, 0.2626, 0.6463, 0.2402, 0.6758, 0.235, 0.6758, 0.235, 0.6463, 0.2402, 0.6463, 0.2456, 0.6758, 0.2402, 0.6758, 0.2402, 0.6463, 0.2456, 0.6463, 0.268, 0.6758, 0.2626, 0.6758, 0.2626, 0.6463, 0.268, 0.6463, 0.2515, 0.6758, 0.2456, 0.6758, 0.2456, 0.6463, 0.2515, 0.6463, 0.2515, 0.6463, 0.2456, 0.6463, 0.2456, 0.6192, 0.2515, 0.6192, 0.2736, 0.6463, 0.268, 0.6463, 0.268, 0.6192, 0.2736, 0.6192, 0.2572, 0.6463, 0.2515, 0.6463, 0.2515, 0.6192, 0.2572, 0.6192, 0.235, 0.6463, 0.2295, 0.6463, 0.2295, 0.6192, 0.235, 0.6192, 0.2626, 0.6463, 0.2572, 0.6463, 0.2572, 0.6192, 0.2626, 0.6192, 0.2402, 0.6463, 0.235, 0.6463, 0.235, 0.6192, 0.2402, 0.6192, 0.2456, 0.6463, 0.2402, 0.6463, 0.2402, 0.6192, 0.2456, 0.6192, 0.2572, 0.6192, 0.2572, 0.3674, 0.2626, 0.3674, 0.2626, 0.6192, 0.2572, 0.6192, 0.2515, 0.6192, 0.2515, 0.3674, 0.2572, 0.3674, 0.268, 0.3674, 0.268, 0.6192, 0.2626, 0.6192, 0.2626, 0.3674, 0.235, 0.3674, 0.235, 0.6192, 0.2295, 0.6192, 0.2295, 0.3674, 0.2402, 0.3674, 0.2402, 0.6192, 0.235, 0.6192, 0.235, 0.3674, 0.2402, 0.6192, 0.2402, 0.3674, 0.2456, 0.3674, 0.2456, 0.6192, 0.2456, 0.6192, 0.2456, 0.3674, 0.2515, 0.3674, 0.2515, 0.6192, 0.2736, 0.3674, 0.2736, 0.6192, 0.268, 0.6192, 0.268, 0.3674, 0.1686, 0.6759, 0.163, 0.6759, 0.163, 0.6463, 0.1686, 0.6463, 0.6242, 0.5822, 0.6192, 0.5872, 0.6122, 0.5872, 0.6071, 0.5822, 0.6071, 0.5751, 0.6122, 0.5701, 0.6192, 0.5701, 0.6242, 0.5751, 0.6114, 0.6093, 0.6064, 0.6042, 0.6064, 0.5972, 0.6114, 0.5922, 0.6185, 0.5922, 0.6235, 0.5972, 0.6235, 0.6042, 0.6185, 0.6093, 0.163, 0.3215, 0.1686, 0.3215, 0.1686, 0.3427, 0.163, 0.3427, 0.1521, 0.0143, 0.1576, 0.0143, 0.1576, 0.3215, 0.1521, 0.3215, 0.1299, 0.0143, 0.1352, 0.0143, 0.1352, 0.3215, 0.1299, 0.3215, 0.163, 0.9855, 0.1576, 0.9855, 0.1576, 0.6759, 0.163, 0.6759, 0.1406, 0.9855, 0.1352, 0.9855, 0.1352, 0.6759, 0.1406, 0.6759, 0.1464, 0.9855, 0.1406, 0.9855, 0.1406, 0.6759, 0.1464, 0.6759, 0.1576, 0.0143, 0.163, 0.0143, 0.163, 0.3215, 0.1576, 0.3215, 0.1352, 0.0143, 0.1406, 0.0143, 0.1406, 0.3215, 0.1352, 0.3215, 0.1686, 0.9855, 0.163, 0.9855, 0.163, 0.6759, 0.1686, 0.6759, 0.1521, 0.9855, 0.1464, 0.9855, 0.1464, 0.6759, 0.1521, 0.6759, 0.1299, 0.9855, 0.1244, 0.9855, 0.1244, 0.6759, 0.1299, 0.6759, 0.163, 0.0143, 0.1686, 0.0143, 0.1686, 0.3215, 0.163, 0.3215, 0.1406, 0.0143, 0.1464, 0.0143, 0.1464, 0.3215, 0.1406, 0.3215, 0.1464, 0.0143, 0.1521, 0.0143, 0.1521, 0.3215, 0.1464, 0.3215, 0.1576, 0.9855, 0.1521, 0.9855, 0.1521, 0.6759, 0.1576, 0.6759, 0.1352, 0.9855, 0.1299, 0.9855, 0.1299, 0.6759, 0.1352, 0.6759, 0.1244, 0.0143, 0.1299, 0.0143, 0.1299, 0.3215, 0.1244, 0.3215, 0.1244, 0.3427, 0.1299, 0.3427, 0.1299, 0.3674, 0.1244, 0.3674, 0.1352, 0.3215, 0.1406, 0.3215, 0.1406, 0.3427, 0.1352, 0.3427, 0.1576, 0.3215, 0.163, 0.3215, 0.163, 0.3427, 0.1576, 0.3427, 0.1299, 0.3215, 0.1352, 0.3215, 0.1352, 0.3427, 0.1299, 0.3427, 0.1521, 0.3215, 0.1576, 0.3215, 0.1576, 0.3427, 0.1521, 0.3427, 0.1464, 0.3215, 0.1521, 0.3215, 0.1521, 0.3427, 0.1464, 0.3427, 0.1244, 0.3215, 0.1299, 0.3215, 0.1299, 0.3427, 0.1244, 0.3427, 0.1406, 0.3215, 0.1464, 0.3215, 0.1464, 0.3427, 0.1406, 0.3427, 0.1406, 0.3427, 0.1464, 0.3427, 0.1464, 0.3674, 0.1406, 0.3674, 0.163, 0.3427, 0.1686, 0.3427, 0.1686, 0.3674, 0.163, 0.3674, 0.1352, 0.3427, 0.1406, 0.3427, 0.1406, 0.3674, 0.1352, 0.3674, 0.1576, 0.3427, 0.163, 0.3427, 0.163, 0.3674, 0.1576, 0.3674, 0.1299, 0.3427, 0.1352, 0.3427, 0.1352, 0.3674, 0.1299, 0.3674, 0.1521, 0.3427, 0.1576, 0.3427, 0.1576, 0.3674, 0.1521, 0.3674, 0.1464, 0.3427, 0.1521, 0.3427, 0.1521, 0.3674, 0.1464, 0.3674, 0.163, 0.6463, 0.1576, 0.6463, 0.1576, 0.6192, 0.163, 0.6192, 0.1521, 0.6759, 0.1464, 0.6759, 0.1464, 0.6463, 0.1521, 0.6463, 0.1299, 0.6759, 0.1244, 0.6759, 0.1244, 0.6463, 0.1299, 0.6463, 0.1576, 0.6759, 0.1521, 0.6759, 0.1521, 0.6463, 0.1576, 0.6463, 0.1352, 0.6759, 0.1299, 0.6759, 0.1299, 0.6463, 0.1352, 0.6463, 0.1406, 0.6759, 0.1352, 0.6759, 0.1352, 0.6463, 0.1406, 0.6463, 0.163, 0.6759, 0.1576, 0.6759, 0.1576, 0.6463, 0.163, 0.6463, 0.1464, 0.6759, 0.1406, 0.6759, 0.1406, 0.6463, 0.1464, 0.6463, 0.1464, 0.6463, 0.1406, 0.6463, 0.1406, 0.6192, 0.1464, 0.6192, 0.1686, 0.6463, 0.163, 0.6463, 0.163, 0.6192, 0.1686, 0.6192, 0.1521, 0.6463, 0.1464, 0.6463, 0.1464, 0.6192, 0.1521, 0.6192, 0.1299, 0.6463, 0.1244, 0.6463, 0.1244, 0.6192, 0.1299, 0.6192, 0.1576, 0.6463, 0.1521, 0.6463, 0.1521, 0.6192, 0.1576, 0.6192, 0.1352, 0.6463, 0.1299, 0.6463, 0.1299, 0.6192, 0.1352, 0.6192, 0.1406, 0.6463, 0.1352, 0.6463, 0.1352, 0.6192, 0.1406, 0.6192, 0.1521, 0.6192, 0.1521, 0.3674, 0.1576, 0.3674, 0.1576, 0.6192, 0.1521, 0.6192, 0.1464, 0.6192, 0.1464, 0.3674, 0.1521, 0.3674, 0.163, 0.3674, 0.163, 0.6192, 0.1576, 0.6192, 0.1576, 0.3674, 0.1299, 0.3674, 0.1299, 0.6192, 0.1244, 0.6192, 0.1244, 0.3674, 0.1352, 0.3674, 0.1352, 0.6192, 0.1299, 0.6192, 0.1299, 0.3674, 0.1352, 0.6192, 0.1352, 0.3674, 0.1406, 0.3674, 0.1406, 0.6192, 0.1406, 0.6192, 0.1406, 0.3674, 0.1464, 0.3674, 0.1464, 0.6192, 0.1686, 0.3674, 0.1686, 0.6192, 0.163, 0.6192, 0.163, 0.3674, 0.5982, 0.01002, 0.5982, 0.3926, 0.3389, 0.3926, 0.3389, 0.01002, 0.5982, 0.3926, 0.5982, 0.01002, 0.65, 0.02357, 0.65, 0.3791, 0.5982, 0.3926, 0.3389, 0.3926, 0.3389, 0.01002, 0.5982, 0.01002, 0.5982, 0.01002, 0.65, 0.02358, 0.65, 0.3791, 0.5982, 0.3926])
me_cube_001.materials.append(None)
me_cube_001.use_remesh_preserve_volume = False
me_cube_001.use_remesh_preserve_attributes = False
me_cube_001.use_mirror_vertex_groups = False
me_cube_001.update()
me_cube = bpy.data.meshes.new('Cube')
me_cube.from_pydata([(-1.468, -1.017, 0.9402), (-1.468, 0.9832, 0.9402), (1.0, 0.9832, 0.9402), (1.0, -1.017, 0.9402), (-1.468, -1.037, 1.013), (-1.468, 0.9832, 1.013), (1.0, 0.9832, 1.013), (1.0, -1.037, 1.013), (-1.468, -1.202, 0.8155), (1.0, -1.202, 0.8155), (-1.468, -1.257, 0.8678), (1.0, -1.257, 0.8678), (0.8054, 1.176, -0.4423), (0.8546, 1.225, -0.4423), (0.8054, 1.106, -0.4423), (0.8546, 1.057, -0.4423), (0.9242, 1.057, -0.4423), (0.9734, 1.106, -0.4423), (0.9734, 1.176, -0.4423), (0.9242, 1.225, -0.4423), (-1.319, 1.394, 3.309), (-1.27, 1.345, 3.309), (-1.27, 1.276, 3.309), (-1.319, 1.227, 3.309), (-1.388, 1.227, 3.309), (-1.438, 1.276, 3.309), (-1.388, 1.394, 3.309), (-1.438, 1.345, 3.309), (0.8054, 1.175, 0.9745), (0.8546, 1.223, 0.9635), (0.8054, 1.107, 0.99), (0.8546, 1.059, 1.001), (0.9242, 1.059, 1.001), (0.9734, 1.107, 0.99), (0.9734, 1.175, 0.9745), (0.9242, 1.223, 0.9635), (-1.319, 1.391, 2.041), (-1.27, 1.342, 2.046), (-1.27, 1.273, 2.053), (-1.319, 1.224, 2.058), (-1.388, 1.224, 2.058), (-1.438, 1.273, 2.053), (-1.388, 1.391, 2.041), (-1.438, 1.342, 2.046), (0.8054, 1.342, 2.046), (0.8546, 1.391, 2.041), (0.8054, 1.273, 2.053), (0.8546, 1.224, 2.058), (0.9242, 1.224, 2.058), (0.9734, 1.273, 2.053), (0.9734, 1.342, 2.046), (0.9242, 1.391, 2.041), (-1.319, 1.223, 0.9635), (-1.27, 1.175, 0.9745), (-1.27, 1.107, 0.99), (-1.319, 1.059, 1.001), (-1.388, 1.059, 1.001), (-1.438, 1.107, 0.99), (-1.388, 1.223, 0.9635), (-1.438, 1.175, 0.9745), (0.8054, 1.345, 3.309), (0.8546, 1.394, 3.309), (0.8054, 1.276, 3.309), (0.8546, 1.227, 3.309), (0.9242, 1.227, 3.309), (0.9734, 1.276, 3.309), (0.9734, 1.345, 3.309), (0.9242, 1.394, 3.309), (-1.319, 1.225, -0.4423), (-1.27, 1.176, -0.4423), (-1.27, 1.106, -0.4423), (-1.319, 1.057, -0.4423), (-1.388, 1.057, -0.4423), (-1.438, 1.106, -0.4423), (-1.388, 1.225, -0.4423), (-1.438, 1.176, -0.4423), (-1.468, 1.224, 2.058), (1.0, 1.224, 2.058), (-1.468, 1.151, 2.058), (1.0, 1.151, 2.058), (-1.468, 1.224, 3.45), (1.0, 1.224, 3.45), (-1.468, 1.151, 3.45), (1.0, 1.151, 3.45), (0.9733, 1.01, 0.5934), (0.9241, 1.06, 0.5934), (0.8546, 1.06, 0.5934), (0.8054, 1.01, 0.5934), (0.8054, 0.9408, 0.5934), (0.8546, 0.8916, 0.5934), (0.9733, 0.9408, 0.5934), (0.9241, 0.8916, 0.5934), (0.8546, -1.037, -1.234), (0.8054, -1.087, -1.234), (0.9241, -1.037, -1.234), (0.9733, -1.087, -1.234), (0.9733, -1.156, -1.234), (0.9241, -1.205, -1.234), (0.8546, -1.205, -1.234), (0.8054, -1.156, -1.234), (0.9734, 1.01, -1.234), (0.9242, 1.06, -1.234), (0.8546, 1.06, -1.234), (0.8054, 1.01, -1.234), (0.8054, 0.9408, -1.234), (0.8546, 0.8916, -1.234), (0.9734, 0.9408, -1.234), (0.9242, 0.8916, -1.234), (0.8546, -1.037, 0.5934), (0.8054, -1.087, 0.5934), (0.9242, -1.037, 0.5934), (0.9734, -1.087, 0.5934), (0.9734, -1.156, 0.5934), (0.9242, -1.205, 0.5934), (0.8546, -1.205, 0.5934), (0.8054, -1.156, 0.5934), (0.8546, -0.9569, 0.7345), (0.8054, -0.9906, 0.7704), (0.9242, -0.9569, 0.7345), (0.9734, -0.9906, 0.7704), (0.9734, -1.038, 0.8211), (0.9242, -1.072, 0.8569), (0.8546, -1.072, 0.8569), (0.8054, -1.038, 0.8211), (0.8546, -0.7816, 0.7819), (0.8054, -0.7816, 0.8311), (0.9242, -0.7816, 0.7819), (0.9734, -0.7816, 0.8311), (0.9734, -0.7816, 0.9006), (0.9242, -0.7816, 0.9498), (0.8546, -0.7816, 0.9498), (0.8054, -0.7816, 0.9006), (0.9241, 0.8111, 0.7345), (0.9733, 0.8448, 0.7704), (0.8546, 0.8111, 0.7345), (0.8054, 0.8448, 0.7704), (0.8054, 0.8924, 0.8211), (0.8546, 0.9261, 0.8569), (0.9241, 0.9261, 0.8569), (0.9733, 0.8924, 0.8211), (0.9241, 0.6358, 0.7819), (0.9733, 0.6358, 0.8311), (0.8546, 0.6358, 0.7819), (0.8054, 0.6358, 0.8311), (0.8054, 0.6358, 0.9006), (0.8546, 0.6358, 0.9498), (0.9241, 0.6358, 0.9498), (0.9733, 0.6358, 0.9006), (-1.27, 1.01, 0.5934), (-1.319, 1.06, 0.5934), (-1.388, 1.06, 0.5934), (-1.438, 1.01, 0.5934), (-1.438, 0.9408, 0.5934), (-1.388, 0.8916, 0.5934), (-1.27, 0.9408, 0.5934), (-1.319, 0.8916, 0.5934), (-1.388, -1.037, -1.234), (-1.438, -1.087, -1.234), (-1.319, -1.037, -1.234), (-1.27, -1.087, -1.234), (-1.27, -1.156, -1.234), (-1.319, -1.205, -1.234), (-1.388, -1.205, -1.234), (-1.438, -1.156, -1.234), (-1.27, 1.01, -1.234), (-1.319, 1.06, -1.234), (-1.388, 1.06, -1.234), (-1.438, 1.01, -1.234), (-1.438, 0.9408, -1.234), (-1.388, 0.8916, -1.234), (-1.27, 0.9408, -1.234), (-1.319, 0.8916, -1.234), (-1.388, -1.037, 0.5934), (-1.438, -1.087, 0.5934), (-1.319, -1.037, 0.5934), (-1.27, -1.087, 0.5934), (-1.27, -1.156, 0.5934), (-1.319, -1.205, 0.5934), (-1.388, -1.205, 0.5934), (-1.438, -1.156, 0.5934), (-1.388, -0.9569, 0.7345), (-1.438, -0.9906, 0.7704), (-1.319, -0.9569, 0.7345), (-1.27, -0.9906, 0.7704), (-1.27, -1.038, 0.8211), (-1.319, -1.072, 0.8569), (-1.388, -1.072, 0.8569), (-1.438, -1.038, 0.8211), (-1.388, -0.7816, 0.7819), (-1.438, -0.7816, 0.8311), (-1.319, -0.7816, 0.7819), (-1.27, -0.7816, 0.8311), (-1.27, -0.7816, 0.9006), (-1.319, -0.7816, 0.9498), (-1.388, -0.7816, 0.9498), (-1.438, -0.7816, 0.9006), (-1.319, 0.8111, 0.7345), (-1.27, 0.8448, 0.7704), (-1.388, 0.8111, 0.7345), (-1.438, 0.8448, 0.7704), (-1.438, 0.8924, 0.8211), (-1.388, 0.9261, 0.8569), (-1.319, 0.9261, 0.8569), (-1.27, 0.8924, 0.8211), (-1.319, 0.6358, 0.7819), (-1.27, 0.6358, 0.8311), (-1.388, 0.6358, 0.7819), (-1.438, 0.6358, 0.8311), (-1.438, 0.6358, 0.9006), (-1.388, 0.6358, 0.9498), (-1.319, 0.6358, 0.9498), (-1.27, 0.6358, 0.9006), (1.0, -1.162, 0.96), (-1.468, -1.162, 0.96), (-1.468, -1.125, 0.8975), (1.0, -1.125, 0.8975)], [], [(4, 5, 1, 0), (5, 6, 2, 1), (6, 7, 3, 2), (0, 1, 2, 3), (7, 6, 5, 4), (212, 213, 10, 11), (9, 11, 10, 8), (213, 214, 8, 10), (215, 212, 11, 9), (214, 215, 9, 8), (12, 13, 19, 18, 17, 16, 15, 14), (38, 22, 23, 39), (56, 40, 41, 57), (29, 45, 51, 35), (40, 24, 25, 41), (41, 25, 27, 43), (16, 32, 31, 15), (13, 29, 35, 19), (19, 35, 34, 18), (36, 20, 21, 37), (54, 38, 39, 55), (15, 31, 30, 14), (14, 30, 28, 12), (18, 34, 33, 17), (43, 27, 26, 42), (27, 25, 24, 23, 22, 21, 20, 26), (42, 26, 20, 36), (12, 28, 29, 13), (17, 33, 32, 16), (37, 21, 22, 38), (48, 64, 63, 47), (73, 57, 59, 75), (57, 41, 43, 59), (32, 48, 47, 31), (31, 47, 46, 30), (35, 51, 50, 34), (52, 36, 37, 53), (70, 54, 55, 71), (39, 23, 24, 40), (30, 46, 44, 28), (34, 50, 49, 33), (59, 43, 42, 58), (53, 37, 38, 54), (55, 39, 40, 56), (28, 44, 45, 29), (33, 49, 48, 32), (60, 62, 63, 64, 65, 66, 67, 61), (75, 74, 68, 69, 70, 71, 72, 73), (45, 61, 67, 51), (68, 52, 53, 69), (72, 56, 57, 73), (58, 42, 36, 52), (47, 63, 62, 46), (51, 67, 66, 50), (75, 59, 58, 74), (71, 55, 56, 72), (46, 62, 60, 44), (50, 66, 65, 49), (49, 65, 64, 48), (69, 53, 54, 70), (74, 58, 52, 68), (44, 60, 61, 45), (78, 76, 77, 79), (82, 83, 81, 80), (79, 77, 81, 83), (79, 83, 82, 78), (76, 78, 82, 80), (77, 76, 80, 81), (89, 91, 132, 134), (92, 94, 95, 96, 97, 98, 99, 93), (107, 105, 104, 103, 102, 101, 100, 106), (110, 108, 116, 118), (96, 95, 111, 112), (93, 99, 115, 109), (107, 106, 90, 91), (102, 103, 87, 86), (101, 102, 86, 85), (95, 94, 110, 111), (99, 98, 114, 115), (105, 107, 91, 89), (100, 101, 85, 84), (104, 105, 89, 88), (94, 92, 108, 110), (98, 97, 113, 114), (97, 96, 112, 113), (106, 100, 84, 90), (103, 104, 88, 87), (92, 93, 109, 108), (116, 117, 125, 124), (115, 114, 122, 123), (111, 110, 118, 119), (109, 115, 123, 117), (112, 111, 119, 120), (113, 112, 120, 121), (108, 109, 117, 116), (114, 113, 121, 122), (122, 121, 129, 130), (118, 116, 124, 126), (123, 122, 130, 131), (119, 118, 126, 127), (117, 123, 131, 125), (120, 119, 127, 128), (121, 120, 128, 129), (132, 133, 141, 140), (84, 85, 138, 139), (88, 89, 134, 135), (90, 84, 139, 133), (87, 88, 135, 136), (86, 87, 136, 137), (91, 90, 133, 132), (85, 86, 137, 138), (138, 137, 145, 146), (134, 132, 140, 142), (139, 138, 146, 147), (135, 134, 142, 143), (133, 139, 147, 141), (136, 135, 143, 144), (137, 136, 144, 145), (147, 128, 127, 141), (147, 146, 129, 128), (126, 140, 141, 127), (125, 143, 142, 124), (131, 144, 143, 125), (144, 131, 130, 145), (145, 130, 129, 146), (124, 142, 140, 126), (153, 155, 196, 198), (156, 158, 159, 160, 161, 162, 163, 157), (171, 169, 168, 167, 166, 165, 164, 170), (174, 172, 180, 182), (160, 159, 175, 176), (157, 163, 179, 173), (171, 170, 154, 155), (166, 167, 151, 150), (165, 166, 150, 149), (159, 158, 174, 175), (163, 162, 178, 179), (169, 171, 155, 153), (164, 165, 149, 148), (168, 169, 153, 152), (158, 156, 172, 174), (162, 161, 177, 178), (161, 160, 176, 177), (170, 164, 148, 154), (167, 168, 152, 151), (156, 157, 173, 172), (180, 181, 189, 188), (179, 178, 186, 187), (175, 174, 182, 183), (173, 179, 187, 181), (176, 175, 183, 184), (177, 176, 184, 185), (172, 173, 181, 180), (178, 177, 185, 186), (186, 185, 193, 194), (182, 180, 188, 190), (187, 186, 194, 195), (183, 182, 190, 191), (181, 187, 195, 189), (184, 183, 191, 192), (185, 184, 192, 193), (196, 197, 205, 204), (148, 149, 202, 203), (152, 153, 198, 199), (154, 148, 203, 197), (151, 152, 199, 200), (150, 151, 200, 201), (155, 154, 197, 196), (149, 150, 201, 202), (202, 201, 209, 210), (198, 196, 204, 206), (203, 202, 210, 211), (199, 198, 206, 207), (197, 203, 211, 205), (200, 199, 207, 208), (201, 200, 208, 209), (211, 192, 191, 205), (211, 210, 193, 192), (190, 204, 205, 191), (189, 207, 206, 188), (195, 208, 207, 189), (208, 195, 194, 209), (209, 194, 193, 210), (188, 206, 204, 190), (7, 4, 213, 212), (4, 0, 214, 213), (3, 7, 212, 215), (0, 3, 215, 214)])
_uv = me_cube.uv_layers.new(name='UVMap')
_uv.uv.foreach_set('vector', [0.6321, 0.9781, 0.6312, 0.7942, 0.6378, 0.7941, 0.6389, 0.9775, 0.6312, 0.7942, 0.6299, 0.5686, 0.6366, 0.5686, 0.6378, 0.7941, 0.6485, 0.5686, 0.6501, 0.7446, 0.6429, 0.746, 0.6422, 0.5717, 0.6986, 0.9535, 0.6986, 0.7272, 0.9779, 0.7272, 0.9779, 0.9535, 0.6984, 0.9511, 0.6984, 0.7225, 0.9777, 0.7225, 0.9777, 0.9511, 0.6984, 0.966, 0.9777, 0.966, 0.9777, 0.9809, 0.6984, 0.9809, 0.6432, 0.7675, 0.65, 0.77, 0.649, 0.9948, 0.6422, 0.9923, 0.6325, 0.9875, 0.6393, 0.9872, 0.6397, 0.9969, 0.6329, 0.997, 0.643, 0.7567, 0.6501, 0.7573, 0.65, 0.77, 0.6432, 0.7675, 0.6986, 0.9662, 0.9779, 0.9662, 0.9779, 0.9788, 0.6986, 0.9788, 0.606, 0.4574, 0.606, 0.4452, 0.6146, 0.4366, 0.6268, 0.4366, 0.6354, 0.4452, 0.6354, 0.4574, 0.6268, 0.466, 0.6146, 0.466, 0.386, 0.7879, 0.386, 0.9813, 0.3723, 0.9813, 0.3723, 0.7879, 0.474, 0.6231, 0.474, 0.7879, 0.4621, 0.7879, 0.4621, 0.6231, 0.56, 0.6236, 0.56, 0.7886, 0.5434, 0.7886, 0.5434, 0.6236, 0.474, 0.7879, 0.474, 0.9813, 0.4621, 0.9813, 0.4621, 0.7879, 0.4621, 0.7879, 0.4621, 0.9813, 0.4475, 0.9813, 0.4475, 0.7879, 0.4985, 0.404, 0.4985, 0.6236, 0.4865, 0.6236, 0.4865, 0.404, 0.56, 0.404, 0.56, 0.6236, 0.5434, 0.6236, 0.5434, 0.404, 0.5434, 0.404, 0.5434, 0.6236, 0.5263, 0.6236, 0.5263, 0.404, 0.4171, 0.7879, 0.4171, 0.9813, 0.4, 0.9813, 0.4, 0.7879, 0.386, 0.6231, 0.386, 0.7879, 0.3723, 0.7879, 0.3723, 0.6231, 0.6003, 0.404, 0.6003, 0.6236, 0.5884, 0.6236, 0.5884, 0.404, 0.5884, 0.404, 0.5884, 0.6236, 0.5738, 0.6236, 0.5738, 0.404, 0.5263, 0.404, 0.5263, 0.6236, 0.5122, 0.6236, 0.5122, 0.404, 0.4475, 0.7879, 0.4475, 0.9813, 0.4337, 0.9813, 0.4337, 0.7879, 0.6324, 0.556, 0.6324, 0.5439, 0.641, 0.5353, 0.6532, 0.5353, 0.6618, 0.5439, 0.6618, 0.556, 0.6532, 0.5646, 0.641, 0.5646, 0.4337, 0.7879, 0.4337, 0.9813, 0.4171, 0.9813, 0.4171, 0.7879, 0.5738, 0.404, 0.5738, 0.6236, 0.56, 0.6236, 0.56, 0.404, 0.5122, 0.404, 0.5122, 0.6236, 0.4985, 0.6236, 0.4985, 0.404, 0.4, 0.7879, 0.4, 0.9813, 0.386, 0.9813, 0.386, 0.7879, 0.4985, 0.7886, 0.4985, 0.9822, 0.4865, 0.9822, 0.4865, 0.7886, 0.4621, 0.4037, 0.4621, 0.6231, 0.4475, 0.6231, 0.4475, 0.4037, 0.4621, 0.6231, 0.4621, 0.7879, 0.4475, 0.7879, 0.4475, 0.6231, 0.4985, 0.6236, 0.4985, 0.7886, 0.4865, 0.7886, 0.4865, 0.6236, 0.6003, 0.6236, 0.6003, 0.7886, 0.5884, 0.7886, 0.5884, 0.6236, 0.5434, 0.6236, 0.5434, 0.7886, 0.5263, 0.7886, 0.5263, 0.6236, 0.4171, 0.6231, 0.4171, 0.7879, 0.4, 0.7879, 0.4, 0.6231, 0.386, 0.4037, 0.386, 0.6231, 0.3723, 0.6231, 0.3723, 0.4037, 0.3723, 0.7879, 0.3723, 0.9813, 0.3603, 0.9813, 0.3603, 0.7879, 0.5884, 0.6236, 0.5884, 0.7886, 0.5738, 0.7886, 0.5738, 0.6236, 0.5263, 0.6236, 0.5263, 0.7886, 0.5122, 0.7886, 0.5122, 0.6236, 0.4475, 0.6231, 0.4475, 0.7879, 0.4337, 0.7879, 0.4337, 0.6231, 0.4, 0.6231, 0.4, 0.7879, 0.386, 0.7879, 0.386, 0.6231, 0.3723, 0.6231, 0.3723, 0.7879, 0.3603, 0.7879, 0.3603, 0.6231, 0.5738, 0.6236, 0.5738, 0.7886, 0.56, 0.7886, 0.56, 0.6236, 0.5122, 0.6236, 0.5122, 0.7886, 0.4985, 0.7886, 0.4985, 0.6236, 0.6013, 0.556, 0.6013, 0.5439, 0.6099, 0.5353, 0.6221, 0.5353, 0.6307, 0.5439, 0.6307, 0.556, 0.6221, 0.5646, 0.6099, 0.5646, 0.6646, 0.5373, 0.6646, 0.5251, 0.6732, 0.5165, 0.6854, 0.5165, 0.694, 0.5251, 0.694, 0.5373, 0.6854, 0.5459, 0.6732, 0.5459, 0.56, 0.7886, 0.56, 0.9822, 0.5434, 0.9822, 0.5434, 0.7886, 0.4171, 0.4037, 0.4171, 0.6231, 0.4, 0.6231, 0.4, 0.4037, 0.474, 0.4037, 0.474, 0.6231, 0.4621, 0.6231, 0.4621, 0.4037, 0.4337, 0.6231, 0.4337, 0.7879, 0.4171, 0.7879, 0.4171, 0.6231, 0.6003, 0.7886, 0.6003, 0.9822, 0.5884, 0.9822, 0.5884, 0.7886, 0.5434, 0.7886, 0.5434, 0.9822, 0.5263, 0.9822, 0.5263, 0.7886, 0.4475, 0.4037, 0.4475, 0.6231, 0.4337, 0.6231, 0.4337, 0.4037, 0.3723, 0.4037, 0.3723, 0.6231, 0.3603, 0.6231, 0.3603, 0.4037, 0.5884, 0.7886, 0.5884, 0.9822, 0.5738, 0.9822, 0.5738, 0.7886, 0.5263, 0.7886, 0.5263, 0.9822, 0.5122, 0.9822, 0.5122, 0.7886, 0.5122, 0.7886, 0.5122, 0.9822, 0.4985, 0.9822, 0.4985, 0.7886, 0.4, 0.4037, 0.4, 0.6231, 0.386, 0.6231, 0.386, 0.4037, 0.4337, 0.4037, 0.4337, 0.6231, 0.4171, 0.6231, 0.4171, 0.4037, 0.5738, 0.7886, 0.5738, 0.9822, 0.56, 0.9822, 0.56, 0.7886, 0.6741, 0.9632, 0.667, 0.9632, 0.667, 0.7211, 0.6741, 0.7211, 0.6555, 0.83, 0.6555, 0.5898, 0.6626, 0.5898, 0.6626, 0.83, 0.6741, 0.7211, 0.667, 0.7211, 0.667, 0.5845, 0.6741, 0.5845, 0.9862, 0.5334, 0.9862, 0.6968, 0.6967, 0.6968, 0.6967, 0.5334, 0.6626, 0.9656, 0.6555, 0.9656, 0.6555, 0.83, 0.6626, 0.83, 0.6975, 0.5359, 0.9846, 0.5359, 0.9846, 0.6979, 0.6975, 0.6979, 0.3257, 0.6758, 0.3202, 0.6758, 0.3202, 0.6463, 0.3257, 0.6463, 0.6936, 0.5593, 0.6936, 0.5715, 0.685, 0.5801, 0.6728, 0.5801, 0.6642, 0.5715, 0.6642, 0.5593, 0.6728, 0.5507, 0.685, 0.5507, 0.6064, 0.4228, 0.6064, 0.4106, 0.615, 0.402, 0.6272, 0.402, 0.6358, 0.4106, 0.6358, 0.4228, 0.6272, 0.4314, 0.615, 0.4314, 0.3202, 0.3215, 0.3257, 0.3215, 0.3257, 0.3427, 0.3202, 0.3427, 0.3093, 0.01429, 0.3148, 0.01429, 0.3148, 0.3215, 0.3093, 0.3215, 0.2871, 0.01429, 0.2924, 0.01429, 0.2924, 0.3215, 0.2871, 0.3215, 0.3202, 0.9855, 0.3148, 0.9855, 0.3148, 0.6758, 0.3202, 0.6758, 0.2978, 0.9855, 0.2924, 0.9855, 0.2924, 0.6758, 0.2978, 0.6758, 0.3036, 0.9855, 0.2978, 0.9855, 0.2978, 0.6758, 0.3036, 0.6758, 0.3148, 0.01429, 0.3202, 0.01429, 0.3202, 0.3215, 0.3148, 0.3215, 0.2924, 0.01429, 0.2978, 0.01429, 0.2978, 0.3215, 0.2924, 0.3215, 0.3257, 0.9855, 0.3202, 0.9855, 0.3202, 0.6758, 0.3257, 0.6758, 0.3093, 0.9855, 0.3036, 0.9855, 0.3036, 0.6758, 0.3093, 0.6758, 0.2871, 0.9855, 0.2816, 0.9855, 0.2816, 0.6758, 0.2871, 0.6758, 0.3202, 0.01429, 0.3257, 0.01429, 0.3257, 0.3215, 0.3202, 0.3215, 0.2978, 0.01429, 0.3036, 0.01429, 0.3036, 0.3215, 0.2978, 0.3215, 0.3036, 0.01429, 0.3093, 0.01429, 0.3093, 0.3215, 0.3036, 0.3215, 0.3148, 0.9855, 0.3093, 0.9855, 0.3093, 0.6758, 0.3148, 0.6758, 0.2924, 0.9855, 0.2871, 0.9855, 0.2871, 0.6758, 0.2924, 0.6758, 0.2816, 0.01429, 0.2871, 0.01429, 0.2871, 0.3215, 0.2816, 0.3215, 0.2816, 0.3427, 0.2871, 0.3427, 0.2871, 0.3674, 0.2816, 0.3674, 0.2924, 0.3215, 0.2978, 0.3215, 0.2978, 0.3427, 0.2924, 0.3427, 0.3148, 0.3215, 0.3202, 0.3215, 0.3202, 0.3427, 0.3148, 0.3427, 0.2871, 0.3215, 0.2924, 0.3215, 0.2924, 0.3427, 0.2871, 0.3427, 0.3093, 0.3215, 0.3148, 0.3215, 0.3148, 0.3427, 0.3093, 0.3427, 0.3036, 0.3215, 0.3093, 0.3215, 0.3093, 0.3427, 0.3036, 0.3427, 0.2816, 0.3215, 0.2871, 0.3215, 0.2871, 0.3427, 0.2816, 0.3427, 0.2978, 0.3215, 0.3036, 0.3215, 0.3036, 0.3427, 0.2978, 0.3427, 0.2978, 0.3427, 0.3036, 0.3427, 0.3036, 0.3674, 0.2978, 0.3674, 0.3202, 0.3427, 0.3257, 0.3427, 0.3257, 0.3674, 0.3202, 0.3674, 0.2924, 0.3427, 0.2978, 0.3427, 0.2978, 0.3674, 0.2924, 0.3674, 0.3148, 0.3427, 0.3202, 0.3427, 0.3202, 0.3674, 0.3148, 0.3674, 0.2871, 0.3427, 0.2924, 0.3427, 0.2924, 0.3674, 0.2871, 0.3674, 0.3093, 0.3427, 0.3148, 0.3427, 0.3148, 0.3674, 0.3093, 0.3674, 0.3036, 0.3427, 0.3093, 0.3427, 0.3093, 0.3674, 0.3036, 0.3674, 0.3202, 0.6463, 0.3148, 0.6463, 0.3148, 0.6192, 0.3202, 0.6192, 0.3093, 0.6758, 0.3036, 0.6758, 0.3036, 0.6463, 0.3093, 0.6463, 0.2871, 0.6758, 0.2816, 0.6758, 0.2816, 0.6463, 0.2871, 0.6463, 0.3148, 0.6758, 0.3093, 0.6758, 0.3093, 0.6463, 0.3148, 0.6463, 0.2924, 0.6758, 0.2871, 0.6758, 0.2871, 0.6463, 0.2924, 0.6463, 0.2978, 0.6758, 0.2924, 0.6758, 0.2924, 0.6463, 0.2978, 0.6463, 0.3202, 0.6758, 0.3148, 0.6758, 0.3148, 0.6463, 0.3202, 0.6463, 0.3036, 0.6758, 0.2978, 0.6758, 0.2978, 0.6463, 0.3036, 0.6463, 0.3036, 0.6463, 0.2978, 0.6463, 0.2978, 0.6192, 0.3036, 0.6192, 0.3257, 0.6463, 0.3202, 0.6463, 0.3202, 0.6192, 0.3257, 0.6192, 0.3093, 0.6463, 0.3036, 0.6463, 0.3036, 0.6192, 0.3093, 0.6192, 0.2871, 0.6463, 0.2816, 0.6463, 0.2816, 0.6192, 0.2871, 0.6192, 0.3148, 0.6463, 0.3093, 0.6463, 0.3093, 0.6192, 0.3148, 0.6192, 0.2924, 0.6463, 0.2871, 0.6463, 0.2871, 0.6192, 0.2924, 0.6192, 0.2978, 0.6463, 0.2924, 0.6463, 0.2924, 0.6192, 0.2978, 0.6192, 0.3093, 0.6192, 0.3093, 0.3674, 0.3148, 0.3674, 0.3148, 0.6192, 0.3093, 0.6192, 0.3036, 0.6192, 0.3036, 0.3674, 0.3093, 0.3674, 0.3202, 0.3674, 0.3202, 0.6192, 0.3148, 0.6192, 0.3148, 0.3674, 0.2871, 0.3674, 0.2871, 0.6192, 0.2816, 0.6192, 0.2816, 0.3674, 0.2924, 0.3674, 0.2924, 0.6192, 0.2871, 0.6192, 0.2871, 0.3674, 0.2924, 0.6192, 0.2924, 0.3674, 0.2978, 0.3674, 0.2978, 0.6192, 0.2978, 0.6192, 0.2978, 0.3674, 0.3036, 0.3674, 0.3036, 0.6192, 0.3257, 0.3674, 0.3257, 0.6192, 0.3202, 0.6192, 0.3202, 0.3674, 0.1163, 0.6758, 0.1107, 0.6758, 0.1107, 0.6463, 0.1163, 0.6463, 0.6354, 0.5093, 0.6354, 0.5215, 0.6268, 0.5301, 0.6146, 0.5301, 0.606, 0.5215, 0.606, 0.5093, 0.6146, 0.5007, 0.6268, 0.5007, 0.6359, 0.4228, 0.6359, 0.4106, 0.6445, 0.402, 0.6567, 0.402, 0.6653, 0.4106, 0.6653, 0.4228, 0.6567, 0.4314, 0.6445, 0.4314, 0.1107, 0.3215, 0.1163, 0.3215, 0.1163, 0.3427, 0.1107, 0.3427, 0.09985, 0.01429, 0.1053, 0.01429, 0.1053, 0.3215, 0.09985, 0.3215, 0.07766, 0.01429, 0.08292, 0.01429, 0.08292, 0.3215, 0.07766, 0.3215, 0.1107, 0.9855, 0.1053, 0.9855, 0.1053, 0.6758, 0.1107, 0.6758, 0.08834, 0.9855, 0.08292, 0.9855, 0.08292, 0.6758, 0.08834, 0.6758, 0.09415, 0.9855, 0.08834, 0.9855, 0.08834, 0.6758, 0.09415, 0.6758, 0.1053, 0.01429, 0.1107, 0.01429, 0.1107, 0.3215, 0.1053, 0.3215, 0.08292, 0.01429, 0.08834, 0.01429, 0.08834, 0.3215, 0.08292, 0.3215, 0.1163, 0.9855, 0.1107, 0.9855, 0.1107, 0.6758, 0.1163, 0.6758, 0.09985, 0.9855, 0.09415, 0.9855, 0.09415, 0.6758, 0.09985, 0.6758, 0.07766, 0.9855, 0.07215, 0.9855, 0.07215, 0.6758, 0.07766, 0.6758, 0.1107, 0.01429, 0.1163, 0.01429, 0.1163, 0.3215, 0.1107, 0.3215, 0.08834, 0.01429, 0.09415, 0.01429, 0.09415, 0.3215, 0.08834, 0.3215, 0.09415, 0.01429, 0.09985, 0.01429, 0.09985, 0.3215, 0.09415, 0.3215, 0.1053, 0.9855, 0.09985, 0.9855, 0.09985, 0.6758, 0.1053, 0.6758, 0.08292, 0.9855, 0.07766, 0.9855, 0.07766, 0.6758, 0.08292, 0.6758, 0.07215, 0.01429, 0.07766, 0.01429, 0.07766, 0.3215, 0.07215, 0.3215, 0.07215, 0.3427, 0.07766, 0.3427, 0.07766, 0.3674, 0.07215, 0.3674, 0.08292, 0.3215, 0.08834, 0.3215, 0.08834, 0.3427, 0.08292, 0.3427, 0.1053, 0.3215, 0.1107, 0.3215, 0.1107, 0.3427, 0.1053, 0.3427, 0.07766, 0.3215, 0.08292, 0.3215, 0.08292, 0.3427, 0.07766, 0.3427, 0.09985, 0.3215, 0.1053, 0.3215, 0.1053, 0.3427, 0.09985, 0.3427, 0.09415, 0.3215, 0.09985, 0.3215, 0.09985, 0.3427, 0.09415, 0.3427, 0.07215, 0.3215, 0.07766, 0.3215, 0.07766, 0.3427, 0.07215, 0.3427, 0.08834, 0.3215, 0.09415, 0.3215, 0.09415, 0.3427, 0.08834, 0.3427, 0.08834, 0.3427, 0.09415, 0.3427, 0.09415, 0.3674, 0.08834, 0.3674, 0.1107, 0.3427, 0.1163, 0.3427, 0.1163, 0.3674, 0.1107, 0.3674, 0.08292, 0.3427, 0.08834, 0.3427, 0.08834, 0.3674, 0.08292, 0.3674, 0.1053, 0.3427, 0.1107, 0.3427, 0.1107, 0.3674, 0.1053, 0.3674, 0.07766, 0.3427, 0.08292, 0.3427, 0.08292, 0.3674, 0.07766, 0.3674, 0.09985, 0.3427, 0.1053, 0.3427, 0.1053, 0.3674, 0.09985, 0.3674, 0.09415, 0.3427, 0.09985, 0.3427, 0.09985, 0.3674, 0.09415, 0.3674, 0.1107, 0.6463, 0.1053, 0.6463, 0.1053, 0.6192, 0.1107, 0.6192, 0.09985, 0.6758, 0.09415, 0.6758, 0.09415, 0.6463, 0.09985, 0.6463, 0.07766, 0.6758, 0.07215, 0.6758, 0.07215, 0.6463, 0.07766, 0.6463, 0.1053, 0.6758, 0.09985, 0.6758, 0.09985, 0.6463, 0.1053, 0.6463, 0.08292, 0.6758, 0.07766, 0.6758, 0.07766, 0.6463, 0.08292, 0.6463, 0.08834, 0.6758, 0.08292, 0.6758, 0.08292, 0.6463, 0.08834, 0.6463, 0.1107, 0.6758, 0.1053, 0.6758, 0.1053, 0.6463, 0.1107, 0.6463, 0.09415, 0.6758, 0.08834, 0.6758, 0.08834, 0.6463, 0.09415, 0.6463, 0.09415, 0.6463, 0.08834, 0.6463, 0.08834, 0.6192, 0.09415, 0.6192, 0.1163, 0.6463, 0.1107, 0.6463, 0.1107, 0.6192, 0.1163, 0.6192, 0.09985, 0.6463, 0.09415, 0.6463, 0.09415, 0.6192, 0.09985, 0.6192, 0.07766, 0.6463, 0.07215, 0.6463, 0.07215, 0.6192, 0.07766, 0.6192, 0.1053, 0.6463, 0.09985, 0.6463, 0.09985, 0.6192, 0.1053, 0.6192, 0.08292, 0.6463, 0.07766, 0.6463, 0.07766, 0.6192, 0.08292, 0.6192, 0.08834, 0.6463, 0.08292, 0.6463, 0.08292, 0.6192, 0.08834, 0.6192, 0.09985, 0.6192, 0.09985, 0.3674, 0.1053, 0.3674, 0.1053, 0.6192, 0.09985, 0.6192, 0.09415, 0.6192, 0.09415, 0.3674, 0.09985, 0.3674, 0.1107, 0.3674, 0.1107, 0.6192, 0.1053, 0.6192, 0.1053, 0.3674, 0.07766, 0.3674, 0.07766, 0.6192, 0.07215, 0.6192, 0.07215, 0.3674, 0.08292, 0.3674, 0.08292, 0.6192, 0.07766, 0.6192, 0.07766, 0.3674, 0.08292, 0.6192, 0.08292, 0.3674, 0.08834, 0.3674, 0.08834, 0.6192, 0.08834, 0.6192, 0.08834, 0.3674, 0.09415, 0.3674, 0.09415, 0.6192, 0.1163, 0.3674, 0.1163, 0.6192, 0.1107, 0.6192, 0.1107, 0.3674, 0.6984, 0.9511, 0.9777, 0.9511, 0.9777, 0.966, 0.6984, 0.966, 0.6321, 0.9781, 0.6389, 0.9775, 0.6393, 0.9872, 0.6325, 0.9875, 0.6429, 0.746, 0.6501, 0.7446, 0.6501, 0.7573, 0.643, 0.7567, 0.6986, 0.9535, 0.9779, 0.9535, 0.9779, 0.9662, 0.6986, 0.9662])
me_cube.materials.append(mat_material_001)
me_cube.use_remesh_preserve_volume = False
me_cube.use_remesh_preserve_attributes = False
me_cube.use_mirror_vertex_groups = False
me_cube.update()

# ---- objects
ob_point = bpy.data.objects.new('Point', light_point)
ob_cube_001 = bpy.data.objects.new('Cube.001', me_cube_001)
ob_cube = bpy.data.objects.new('Cube', me_cube)
ob_camera = bpy.data.objects.new('Camera', cam_camera)

# ---- transforms, parenting, visibility, modifiers, constraints
ob_point.location = (8.74, -12.64, 14.79)
ob_point.lineart.crease_threshold = 0.0
ob_cube_001.location = (0.0, 0.0, 0.0)
ob_cube_001.lineart.crease_threshold = 0.0
ob_cube.location = (0.005509, -0.304, 0.0005346)
ob_cube.lineart.crease_threshold = 0.0
ob_camera.location = (22.14, -17.89, 27.52)
ob_camera.rotation_euler = (0.8224, 0.008806, -5.299)
ob_camera.lock_rotations_4d = False
ob_camera.empty_display_type = 'ARROWS'
ob_camera.color = (0.0, 0.0, 0.0, 0.0)
ob_camera.display_type = 'WIRE'
ob_camera.lineart.crease_threshold = 0.0

# ---- collection membership
col_collection_1.objects.link(ob_point)
col_collection_1.objects.link(ob_cube_001)
col_collection_1.objects.link(ob_cube)
col_collection_1.objects.link(ob_camera)

# ---- scene / render settings (as saved in the file)
scene.camera = ob_camera
scene.frame_start = 1; scene.frame_end = 250; scene.frame_set(1)
scene.render.engine = 'BLENDER_EEVEE_NEXT'
scene.render.resolution_percentage = 50
scene.render.dither_intensity = 0.0
scene.cycles.use_denoising = False
scene.cycles.samples = 10
scene.cycles.sampling_pattern = 'TABULATED_SOBOL'
scene.cycles.light_sampling_threshold = 0.0
scene.cycles.use_adaptive_sampling = False
scene.cycles.use_light_tree = False
scene.cycles.blur_glossy = 0.0
scene.cycles.volume_bounces = 1
scene.cycles.pixel_filter_type = 'GAUSSIAN'
scene.cycles.sample_clamp_indirect = 0.0
scene.view_settings.view_transform = 'Standard'
bpy.context.view_layer.update()

